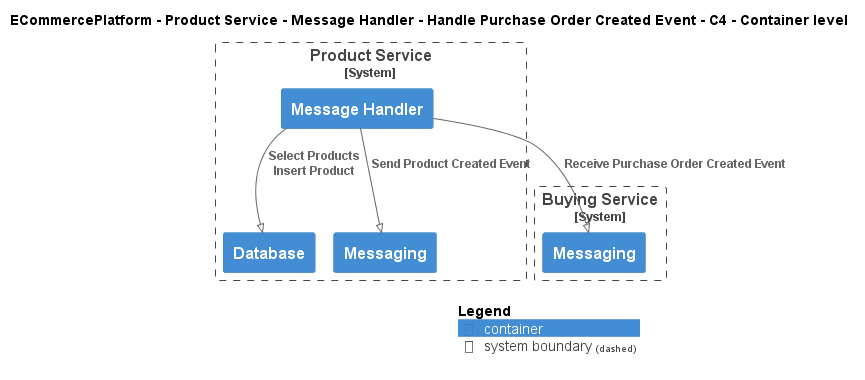

The diagram above was rendered by PlantUML. Its source (embedded in the PNG):
@startuml
!pragma layout smetana
!include ..\..\..\..\..\..\..\.c4s\C4_Container.puml

AddElementTag("c4interflow:lifecycle:new", $bgColor=green, $fontColor=#ffffff, $borderColor=green, $shadowing="False")
AddElementTag("c4interflow:lifecycle:changed", $bgColor=orange, $fontColor=#ffffff, $borderColor=orange, $shadowing="False")
AddElementTag("c4interflow:lifecycle:removed", $bgColor=red, $fontColor=#ffffff, $borderColor=red, $shadowing="False")

AddRelTag("c4interflow:lifecycle:new", $textColor=green, $lineColor=green)
AddRelTag("c4interflow:lifecycle:changed", $textColor=orange, $lineColor=orange)
AddRelTag("c4interflow:lifecycle:removed", $textColor=red, $lineColor=red)

SHOW_PERSON_PORTRAIT()
LAYOUT_TOP_DOWN()

skinparam linetype polyline

title ECommercePlatform - Product Service - Message Handler - Handle Purchase Order Created Event - C4 - Container level


System_Boundary(ECommercePlatform.SoftwareSystems.ProductService, "Product Service") {
    Container(ECommercePlatform.SoftwareSystems.ProductService.Containers.MessageHandler, "Message Handler", "", "")
    Container(ECommercePlatform.SoftwareSystems.ProductService.Containers.Database, "Database", "", "")
    Container(ECommercePlatform.SoftwareSystems.ProductService.Containers.Messaging, "Messaging", "", "")
}

System_Boundary(ECommercePlatform.SoftwareSystems.BuyingService, "Buying Service") {
    Container(ECommercePlatform.SoftwareSystems.BuyingService.Containers.Messaging, "Messaging", "", "")
}

Rel(ECommercePlatform.SoftwareSystems.ProductService.Containers.MessageHandler, ECommercePlatform.SoftwareSystems.BuyingService.Containers.Messaging, "Receive Purchase Order Created Event")
Rel(ECommercePlatform.SoftwareSystems.ProductService.Containers.MessageHandler, ECommercePlatform.SoftwareSystems.ProductService.Containers.Database, "Select Products\nInsert Product")
Rel(ECommercePlatform.SoftwareSystems.ProductService.Containers.MessageHandler, ECommercePlatform.SoftwareSystems.ProductService.Containers.Messaging, "Send Product Created Event")


SHOW_LEGEND()
@enduml